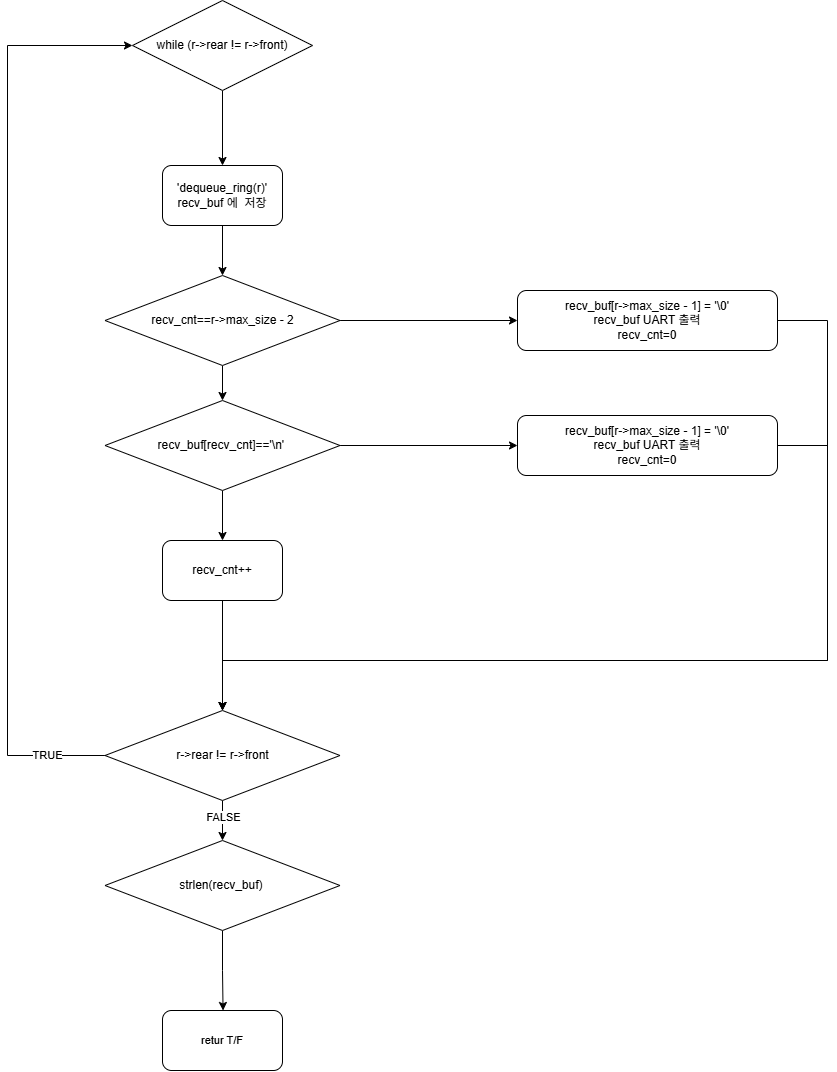

The diagram above was exported from draw.io. Its source (the exported page's mxGraphModel, read from the mxfile embedded in the PNG):
<mxGraphModel dx="1570" dy="1130" grid="1" gridSize="10" guides="1" tooltips="1" connect="1" arrows="1" fold="1" page="1" pageScale="1" pageWidth="827" pageHeight="1169" math="0" shadow="0">
  <root>
    <mxCell id="clkEr-rMAMU3QfbvOXTX-0" />
    <mxCell id="clkEr-rMAMU3QfbvOXTX-1" parent="clkEr-rMAMU3QfbvOXTX-0" />
    <mxCell id="clkEr-rMAMU3QfbvOXTX-4" edge="1" parent="clkEr-rMAMU3QfbvOXTX-1" source="clkEr-rMAMU3QfbvOXTX-5" style="edgeStyle=orthogonalEdgeStyle;rounded=0;orthogonalLoop=1;jettySize=auto;html=1;" target="clkEr-rMAMU3QfbvOXTX-9">
      <mxGeometry relative="1" as="geometry" />
    </mxCell>
    <mxCell id="clkEr-rMAMU3QfbvOXTX-5" parent="clkEr-rMAMU3QfbvOXTX-1" style="rhombus;whiteSpace=wrap;html=1;" value="while (r-&amp;gt;rear != r-&amp;gt;front)" vertex="1">
      <mxGeometry height="90" width="180" x="945" y="10" as="geometry" />
    </mxCell>
    <mxCell id="clkEr-rMAMU3QfbvOXTX-8" edge="1" parent="clkEr-rMAMU3QfbvOXTX-1" source="clkEr-rMAMU3QfbvOXTX-9" style="edgeStyle=orthogonalEdgeStyle;rounded=0;orthogonalLoop=1;jettySize=auto;html=1;entryX=0.5;entryY=0;entryDx=0;entryDy=0;" target="clkEr-rMAMU3QfbvOXTX-14">
      <mxGeometry relative="1" as="geometry" />
    </mxCell>
    <mxCell id="clkEr-rMAMU3QfbvOXTX-9" parent="clkEr-rMAMU3QfbvOXTX-1" style="rounded=1;whiteSpace=wrap;html=1;" value="'dequeue_ring(r)'&lt;div&gt;recv_buf 에&amp;nbsp; 저장&lt;/div&gt;" vertex="1">
      <mxGeometry height="60" width="120" x="975" y="175" as="geometry" />
    </mxCell>
    <mxCell id="clkEr-rMAMU3QfbvOXTX-10" edge="1" parent="clkEr-rMAMU3QfbvOXTX-1" source="clkEr-rMAMU3QfbvOXTX-11" style="edgeStyle=orthogonalEdgeStyle;rounded=0;orthogonalLoop=1;jettySize=auto;html=1;entryX=0;entryY=0.5;entryDx=0;entryDy=0;exitX=0;exitY=0.5;exitDx=0;exitDy=0;">
      <mxGeometry relative="1" as="geometry">
        <Array as="points">
          <mxPoint x="160" y="425" />
          <mxPoint x="160" y="270" />
        </Array>
        <mxPoint x="315" y="270" as="targetPoint" />
      </mxGeometry>
    </mxCell>
    <mxCell id="clkEr-rMAMU3QfbvOXTX-12" edge="1" parent="clkEr-rMAMU3QfbvOXTX-1" source="clkEr-rMAMU3QfbvOXTX-14" style="edgeStyle=orthogonalEdgeStyle;rounded=0;orthogonalLoop=1;jettySize=auto;html=1;" target="clkEr-rMAMU3QfbvOXTX-17">
      <mxGeometry relative="1" as="geometry" />
    </mxCell>
    <mxCell id="clkEr-rMAMU3QfbvOXTX-13" edge="1" parent="clkEr-rMAMU3QfbvOXTX-1" source="clkEr-rMAMU3QfbvOXTX-14" style="edgeStyle=orthogonalEdgeStyle;rounded=0;orthogonalLoop=1;jettySize=auto;html=1;entryX=0;entryY=0.5;entryDx=0;entryDy=0;" target="clkEr-rMAMU3QfbvOXTX-19">
      <mxGeometry relative="1" as="geometry" />
    </mxCell>
    <mxCell id="clkEr-rMAMU3QfbvOXTX-14" parent="clkEr-rMAMU3QfbvOXTX-1" style="rhombus;whiteSpace=wrap;html=1;" value="recv_cnt==r-&amp;gt;max_size - 2" vertex="1">
      <mxGeometry height="90" width="235" x="917.5" y="285" as="geometry" />
    </mxCell>
    <mxCell id="clkEr-rMAMU3QfbvOXTX-15" edge="1" parent="clkEr-rMAMU3QfbvOXTX-1" source="clkEr-rMAMU3QfbvOXTX-17" style="edgeStyle=orthogonalEdgeStyle;rounded=0;orthogonalLoop=1;jettySize=auto;html=1;" target="clkEr-rMAMU3QfbvOXTX-26">
      <mxGeometry relative="1" as="geometry" />
    </mxCell>
    <mxCell id="clkEr-rMAMU3QfbvOXTX-16" edge="1" parent="clkEr-rMAMU3QfbvOXTX-1" source="clkEr-rMAMU3QfbvOXTX-17" style="edgeStyle=orthogonalEdgeStyle;rounded=0;orthogonalLoop=1;jettySize=auto;html=1;exitX=1;exitY=0.5;exitDx=0;exitDy=0;entryX=0;entryY=0.5;entryDx=0;entryDy=0;" target="clkEr-rMAMU3QfbvOXTX-21">
      <mxGeometry relative="1" as="geometry">
        <mxPoint x="1280" y="455" as="targetPoint" />
      </mxGeometry>
    </mxCell>
    <mxCell id="clkEr-rMAMU3QfbvOXTX-17" parent="clkEr-rMAMU3QfbvOXTX-1" style="rhombus;whiteSpace=wrap;html=1;" value="recv_buf[recv_cnt]=='\n'&amp;nbsp;" vertex="1">
      <mxGeometry height="90" width="235" x="917.5" y="410" as="geometry" />
    </mxCell>
    <mxCell id="clkEr-rMAMU3QfbvOXTX-18" edge="1" parent="clkEr-rMAMU3QfbvOXTX-1" source="clkEr-rMAMU3QfbvOXTX-19" style="edgeStyle=orthogonalEdgeStyle;rounded=0;orthogonalLoop=1;jettySize=auto;html=1;entryX=0.5;entryY=0;entryDx=0;entryDy=0;" target="clkEr-rMAMU3QfbvOXTX-24">
      <mxGeometry relative="1" as="geometry">
        <Array as="points">
          <mxPoint x="1640" y="330" />
          <mxPoint x="1640" y="670" />
          <mxPoint x="1035" y="670" />
        </Array>
      </mxGeometry>
    </mxCell>
    <mxCell id="clkEr-rMAMU3QfbvOXTX-19" parent="clkEr-rMAMU3QfbvOXTX-1" style="rounded=1;whiteSpace=wrap;html=1;" value="recv_buf[r-&amp;gt;max_size - 1] = '\0'&lt;div&gt;recv_buf UART 출력&lt;/div&gt;&lt;div&gt;recv_cnt=0&lt;/div&gt;" vertex="1">
      <mxGeometry height="60" width="260" x="1330" y="300" as="geometry" />
    </mxCell>
    <mxCell id="clkEr-rMAMU3QfbvOXTX-20" edge="1" parent="clkEr-rMAMU3QfbvOXTX-1" source="clkEr-rMAMU3QfbvOXTX-21" style="edgeStyle=orthogonalEdgeStyle;rounded=0;orthogonalLoop=1;jettySize=auto;html=1;entryX=0.5;entryY=0;entryDx=0;entryDy=0;" target="clkEr-rMAMU3QfbvOXTX-24">
      <mxGeometry relative="1" as="geometry">
        <Array as="points">
          <mxPoint x="1640" y="455" />
          <mxPoint x="1640" y="670" />
          <mxPoint x="1035" y="670" />
        </Array>
      </mxGeometry>
    </mxCell>
    <mxCell id="clkEr-rMAMU3QfbvOXTX-21" parent="clkEr-rMAMU3QfbvOXTX-1" style="rounded=1;whiteSpace=wrap;html=1;" value="recv_buf[r-&amp;gt;max_size - 1] = '\0'&lt;div&gt;recv_buf UART 출력&lt;/div&gt;&lt;div&gt;recv_cnt=0&lt;/div&gt;" vertex="1">
      <mxGeometry height="60" width="260" x="1330" y="425" as="geometry" />
    </mxCell>
    <mxCell id="clkEr-rMAMU3QfbvOXTX-22" edge="1" parent="clkEr-rMAMU3QfbvOXTX-1" source="clkEr-rMAMU3QfbvOXTX-24" style="edgeStyle=orthogonalEdgeStyle;rounded=0;orthogonalLoop=1;jettySize=auto;html=1;" target="clkEr-rMAMU3QfbvOXTX-27">
      <mxGeometry relative="1" as="geometry" />
    </mxCell>
    <mxCell id="Ob23BMc2TQgD5e0uQV8U-4" connectable="0" parent="clkEr-rMAMU3QfbvOXTX-22" style="edgeLabel;html=1;align=center;verticalAlign=middle;resizable=0;points=[];" value="FALSE" vertex="1">
      <mxGeometry relative="1" x="-0.1667" as="geometry">
        <mxPoint as="offset" />
      </mxGeometry>
    </mxCell>
    <mxCell id="clkEr-rMAMU3QfbvOXTX-23" edge="1" parent="clkEr-rMAMU3QfbvOXTX-1" source="clkEr-rMAMU3QfbvOXTX-24" style="edgeStyle=orthogonalEdgeStyle;rounded=0;orthogonalLoop=1;jettySize=auto;html=1;entryX=0;entryY=0.5;entryDx=0;entryDy=0;" target="clkEr-rMAMU3QfbvOXTX-5">
      <mxGeometry relative="1" as="geometry">
        <Array as="points">
          <mxPoint x="820" y="765" />
          <mxPoint x="820" y="55" />
        </Array>
      </mxGeometry>
    </mxCell>
    <mxCell id="Ob23BMc2TQgD5e0uQV8U-3" connectable="0" parent="clkEr-rMAMU3QfbvOXTX-23" style="edgeLabel;html=1;align=center;verticalAlign=middle;resizable=0;points=[];" value="TRUE" vertex="1">
      <mxGeometry relative="1" x="-0.8759" y="-1" as="geometry">
        <mxPoint as="offset" />
      </mxGeometry>
    </mxCell>
    <mxCell id="clkEr-rMAMU3QfbvOXTX-24" parent="clkEr-rMAMU3QfbvOXTX-1" style="rhombus;whiteSpace=wrap;html=1;" value="r-&amp;gt;rear != r-&amp;gt;front" vertex="1">
      <mxGeometry height="90" width="235" x="917.5" y="720" as="geometry" />
    </mxCell>
    <mxCell id="clkEr-rMAMU3QfbvOXTX-25" edge="1" parent="clkEr-rMAMU3QfbvOXTX-1" source="clkEr-rMAMU3QfbvOXTX-26" style="edgeStyle=orthogonalEdgeStyle;rounded=0;orthogonalLoop=1;jettySize=auto;html=1;" target="clkEr-rMAMU3QfbvOXTX-24">
      <mxGeometry relative="1" as="geometry" />
    </mxCell>
    <mxCell id="clkEr-rMAMU3QfbvOXTX-26" parent="clkEr-rMAMU3QfbvOXTX-1" style="rounded=1;whiteSpace=wrap;html=1;" value="recv_cnt++" vertex="1">
      <mxGeometry height="60" width="120" x="975" y="550" as="geometry" />
    </mxCell>
    <mxCell id="ssxgUJBushIzSLmWEPpt-0" edge="1" parent="clkEr-rMAMU3QfbvOXTX-1" source="clkEr-rMAMU3QfbvOXTX-27" style="edgeStyle=orthogonalEdgeStyle;rounded=0;orthogonalLoop=1;jettySize=auto;html=1;exitX=0.5;exitY=1;exitDx=0;exitDy=0;">
      <mxGeometry relative="1" as="geometry">
        <mxPoint x="1035.5555555555557" y="1020" as="targetPoint" />
      </mxGeometry>
    </mxCell>
    <mxCell id="clkEr-rMAMU3QfbvOXTX-27" parent="clkEr-rMAMU3QfbvOXTX-1" style="rhombus;whiteSpace=wrap;html=1;" value="strlen(recv_buf)&amp;nbsp;" vertex="1">
      <mxGeometry height="90" width="235" x="917.5" y="850" as="geometry" />
    </mxCell>
    <mxCell id="Ob23BMc2TQgD5e0uQV8U-1" parent="clkEr-rMAMU3QfbvOXTX-1" style="rounded=1;whiteSpace=wrap;html=1;" value="&lt;span style=&quot;font-size: 11px; text-wrap-mode: nowrap; background-color: rgb(255, 255, 255);&quot;&gt;retur T/F&lt;/span&gt;" vertex="1">
      <mxGeometry height="60" width="120" x="975" y="1020" as="geometry" />
    </mxCell>
  </root>
</mxGraphModel>